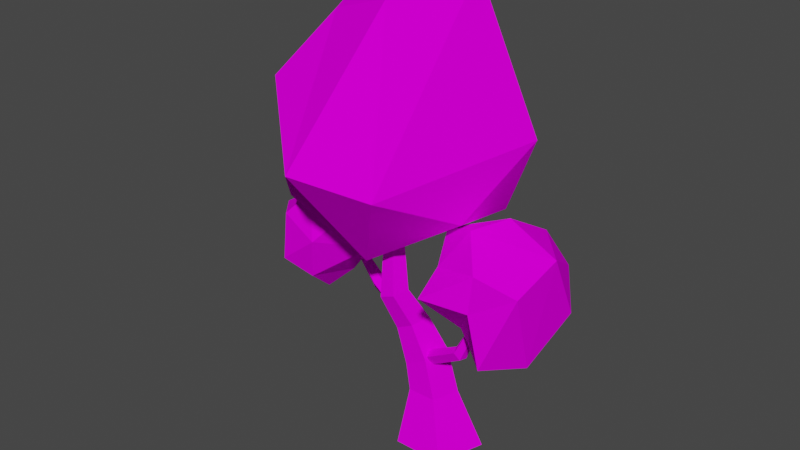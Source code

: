 # Source: 01SimpleTree.blend  (saved by Blender 2.91.10; exported with 4.5.12 LTS)
import bpy
from mathutils import Matrix  # noqa: F401  (used for matrix-valued properties, if any)

bpy.ops.wm.read_factory_settings(use_empty=True)
scene = bpy.context.scene
scene.name = 'Scene'

# ---- collections
col_collection = bpy.data.collections.new('Collection'); scene.collection.children.link(col_collection)

# ---- images (referenced by path relative to the original .blend; pixels are not part of the script)
import os
ASSET_DIR = os.environ.get("B2B_ASSET_DIR", "")  # directory of the original .blend (textures are referenced by path, not embedded)
HERE = os.path.dirname(os.path.abspath(__file__))  # packed textures are extracted next to this script under _unpacked/

def load_image(name, relpath, width, height, colorspace="sRGB"):
    """Load a texture the original file referenced (path relative to the .blend, or extracted next to this script)."""
    p = next((c for c in (os.path.join(HERE, relpath), os.path.join(ASSET_DIR, relpath)) if relpath and os.path.exists(c)), "")
    if p:
        img = bpy.data.images.load(p, check_existing=True)
        img.name = name
    else:  # same state as the original file: an image datablock whose file is absent (Cycles renders it pink)
        img = bpy.data.images.new(name, width, height)
        img.source = "FILE"
        img.filepath = "//" + (relpath or name)
    img.colorspace_settings.name = colorspace
    return img
img_image_png = load_image('image.png', 'image.png', 1024, 1024, 'sRGB')

# ---- materials (node trees are filled in below, after node groups)
mat_poly_low_tree_pack = bpy.data.materials.new('Poly_low_Tree_Pack')
mat_poly_low_tree_pack.use_transparent_shadow = False
mat_poly_low_tree_pack.roughness = 0.5
mat_poly_low_tree_pack.specular_intensity = 0.0

# ---- material node trees
mat_poly_low_tree_pack.use_nodes = True; mat_poly_low_tree_pack.node_tree.nodes.clear()
_N = mat_poly_low_tree_pack.node_tree.nodes; _L = mat_poly_low_tree_pack.node_tree.links
n0 = _N.new('ShaderNodeBsdfPrincipled'); n0.name = 'Principled BSDF'; n0.location = (10, 300)
n0.distribution = 'GGX'
n0.subsurface_method = 'BURLEY'
n0.inputs[3].default_value = 1.45
n0.inputs[13].default_value = 0.0
n0.inputs[27].default_value = (0.0, 0.0, 0.0, 1.0)
n0.inputs[28].default_value = 1.0
n1 = _N.new('ShaderNodeOutputMaterial'); n1.name = 'Material Output'; n1.location = (300, 300)
n2 = _N.new('ShaderNodeNormalMap'); n2.name = 'Normal Map'; n2.location = (-300, -300)
n2.label = 'Normal/Map'
n2.inputs[0].default_value = 0.0
n3 = _N.new('ShaderNodeTexImage'); n3.name = 'Image Texture'; n3.location = (-300, 600)
n3.image = img_image_png
_L.new(n0.outputs[0], n1.inputs[0])
_L.new(n2.outputs[0], n0.inputs[5])
_L.new(n3.outputs[0], n0.inputs[0])
n1.is_active_output = True

# ---- world
world_world = bpy.data.worlds.new('World'); scene.world = world_world
world_world.use_nodes = True; world_world.node_tree.nodes.clear()
_N = world_world.node_tree.nodes; _L = world_world.node_tree.links
n0 = _N.new('ShaderNodeOutputWorld'); n0.name = 'World Output'; n0.location = (300, 300)
n1 = _N.new('ShaderNodeBackground'); n1.name = 'Background'; n1.location = (10, 300)
n1.inputs[0].default_value = (0.05088, 0.05088, 0.05088, 1.0)
_L.new(n1.outputs[0], n0.inputs[0])
n0.is_active_output = True
world_world.color = (0.05088, 0.05088, 0.05088)
world_world.use_sun_shadow = False
world_world.sun_shadow_jitter_overblur = 0.0

# ---- meshes
me_cylinder_069 = bpy.data.meshes.new('Cylinder.069')
me_cylinder_069.from_pydata([(-171.2, 220.2, -11.25), (-171.8, 219.7, -7.513), (-169.3, 221.8, -5.605), (-168.2, 222.6, -11.66), (-167.0, 223.5, -8.167), (-153.7, 182.4, 49.91), (-159.2, 287.5, -24.89), (-129.4, 230.9, -56.56), (-222.4, 189.8, 26.82), (-167.6, 146.2, 7.638), (-23.1, 138.4, -3.684), (-29.7, 138.6, 16.79), (-26.52, 144.7, 5.616), (-33.53, 128.9, 0.1504), (-35.37, 135.4, 9.301), (-105.3, 162.0, -16.94), (-106.3, 160.1, -6.722), (-102.4, 168.2, -1.513), (-100.7, 171.3, -18.04), (-98.9, 175.1, -8.508), (16.82, 204.8, 14.76), (152.2, 216.7, -24.75), (92.49, 280.4, 71.46), (33.8, 263.5, 52.81), (158.4, 301.7, 23.05), (89.09, 318.8, 4.026), (76.93, 179.8, 51.51), (118.4, 191.1, 94.15), (137.9, 170.8, 32.6), (126.6, 174.6, -9.956), (48.24, 181.5, 28.67), (36.53, 199.8, -25.96), (95.45, 178.1, -30.62), (90.71, 237.4, 76.21), (146.3, 272.8, 70.89), (37.5, 242.7, 90.59), (66.18, 223.9, -47.39), (23.03, 278.4, -19.67), (17.28, 289.2, 14.76), (132.5, 258.3, -45.92), (63.82, 309.4, 38.01), (104.0, 291.8, -43.24), (-80.87, 296.4, -108.8), (-18.03, 543.2, 73.18), (-59.79, 240.2, 59.96), (50.03, 309.8, 35.34), (44.61, 293.8, -53.33), (-151.7, 299.9, 80.52), (-80.63, 216.2, -73.64), (90.36, 392.5, -36.19), (-58.04, 383.8, 177.6), (18.35, 362.3, 138.6), (-154.2, 340.6, 25.53), (-149.1, 444.6, 97.08), (-191.4, 340.9, -57.56), (26.94, 391.3, -108.5), (-172.7, 475.4, -84.39), (31.82, 566.2, -6.325), (-98.65, 516.4, 55.07), (-115.3, 550.2, -35.46), (-70.13, 514.3, -72.7), (2.875, 4.099e-05, -50.18), (-20.09, 103.6, -28.25), (52.81, 4.099e-05, -13.9), (2.753, 116.0, -9.347), (33.74, 4.099e-05, 44.8), (-5.971, 111.3, 21.24), (-27.99, 4.099e-05, 44.8), (-34.2, 95.86, 21.24), (-47.06, 4.099e-05, -13.9), (-42.93, 91.1, -9.347), (-9.283, 64.41, -29.9), (18.9, 64.41, -9.417), (8.138, 64.41, 23.72), (-26.7, 64.41, 23.72), (-37.47, 64.41, -9.417), (-19.46, 154.9, -1.982), (-36.96, 145.5, -16.43), (-26.15, 151.3, 21.39), (-47.77, 139.7, 21.39), (-54.46, 136.1, -1.982), (-56.32, 186.5, 40.37), (-62.12, 184.1, 20.9), (-31.75, 196.6, 20.9), (-37.55, 194.2, 40.37), (-46.94, 190.4, 8.871), (-66.24, 299.8, 12.67), (-57.8, 299.9, 6.533), (-52.58, 300.0, 22.6), (-63.02, 299.9, 22.6), (-49.35, 300.0, 12.67), (35.22, 146.6, 17.23), (38.32, 143.7, 26.76), (40.95, 141.4, 10.24), (47.6, 135.3, 15.45), (45.98, 136.7, 25.66), (-8.893, 94.15, 1.467), (-12.21, 97.6, 10.62), (-31.07, 107.1, 5.152), (-19.29, 105.2, -6.024), (-25.35, 102.6, 14.45), (67.18, 207.5, 15.03), (68.67, 207.0, 18.52), (69.89, 206.7, 12.47), (73.05, 205.7, 14.37), (72.29, 205.9, 18.11), (-138.9, 214.4, -12.22), (-141.7, 210.8, -11.74), (-142.3, 210.0, -7.248), (-139.8, 213.2, -4.957), (-137.7, 215.8, -8.033), (-141.9, 171.3, -9.669), (-153.4, 194.0, -51.46), (-99.2, 221.0, 6.142), (-136.9, 239.1, 65.29), (-189.2, 198.3, 59.92), (-224.1, 244.1, -24.5), (-115.9, 264.1, 45.26), (-184.5, 258.5, 58.24), (-155.1, 290.4, 46.35), (-134.3, 279.0, -16.46), (-218.9, 249.4, 19.62)], [], [(112, 116, 7), (113, 7, 120), (117, 113, 120), (119, 117, 120), (119, 120, 6), (118, 114, 119), (121, 118, 119), (121, 119, 6), (116, 121, 6), (120, 7, 6), (7, 116, 6), (114, 117, 119), (111, 7, 113), (8, 121, 116), (5, 113, 114), (15, 107, 106, 18), (111, 112, 7), (5, 111, 113), (9, 8, 112), (8, 115, 121), (9, 112, 111), (109, 110, 4, 2), (107, 108, 1, 0), (110, 106, 3, 4), (108, 109, 2, 1), (106, 107, 0, 3), (17, 109, 108, 16), (9, 5, 8), (19, 110, 109, 17), (16, 108, 107, 15), (18, 106, 110, 19), (12, 10, 18, 19), (14, 11, 17, 16), (10, 13, 15, 18), (11, 12, 19, 17), (13, 14, 16, 15), (26, 30, 32), (26, 32, 29), (20, 30, 23), (21, 32, 39), (28, 24, 34), (20, 23, 37), (22, 34, 40), (23, 22, 40), (37, 38, 25), (24, 41, 25), (24, 39, 41), (41, 37, 25), (25, 38, 40), (38, 23, 40), (40, 24, 25), (40, 34, 24), (21, 39, 24), (36, 37, 41), (37, 23, 38), (35, 22, 23), (35, 33, 22), (39, 36, 41), (39, 32, 36), (36, 31, 37), (31, 20, 37), (23, 30, 35), (30, 33, 35), (33, 34, 22), (33, 27, 34), (27, 28, 34), (24, 28, 21), (29, 32, 21), (32, 31, 36), (32, 30, 31), (30, 20, 31), (26, 33, 30), (28, 29, 21), (28, 26, 29), (26, 27, 33), (26, 28, 27), (44, 52, 48), (44, 48, 46), (42, 54, 56), (46, 42, 55), (45, 49, 51), (42, 56, 55), (46, 55, 49), (57, 60, 43), (57, 55, 60), (60, 59, 43), (60, 56, 59), (59, 58, 43), (59, 56, 58), (56, 53, 58), (49, 55, 57), (55, 56, 60), (54, 52, 56), (52, 53, 56), (53, 50, 58), (50, 43, 58), (51, 57, 43), (51, 49, 57), (52, 47, 53), (47, 50, 53), (50, 51, 43), (45, 46, 49), (46, 48, 42), (48, 54, 42), (48, 52, 54), (52, 44, 47), (44, 50, 47), (45, 44, 46), (44, 51, 50), (44, 45, 51), (71, 62, 64, 72), (72, 64, 66, 73), (73, 66, 68, 74), (64, 62, 77, 76), (74, 68, 70, 75), (75, 70, 62, 71), (61, 63, 65, 67, 69), (69, 75, 71, 61), (67, 74, 75, 69), (65, 73, 74, 67), (63, 72, 73, 65), (61, 71, 72, 63), (82, 86, 87, 85), (68, 66, 78, 79), (70, 68, 79, 80), (66, 64, 76, 78), (62, 70, 80, 77), (84, 88, 89, 81), (81, 89, 86, 82), (83, 90, 88, 84), (76, 77, 85, 83), (79, 78, 84, 81), (77, 80, 82, 85), (78, 76, 83, 84), (80, 79, 81, 82), (85, 87, 90, 83), (97, 96, 94, 95), (99, 98, 91, 93), (100, 97, 95, 92), (96, 99, 93, 94), (98, 100, 92, 91), (93, 103, 104, 94), (94, 104, 105, 95), (91, 101, 103, 93), (95, 105, 102, 92), (92, 102, 101, 91), (115, 114, 118), (114, 113, 117), (112, 8, 116), (121, 115, 118), (115, 5, 114), (8, 5, 115), (5, 9, 111)])
me_cylinder_069.polygons.foreach_set('use_smooth', [True] * 153)
_k = set([(0, 1), (0, 3), (0, 107), (1, 2), (1, 108), (2, 4), (2, 109), (3, 4), (3, 106), (4, 110), (5, 8), (5, 9), (5, 111), (5, 113), (5, 114), (5, 115), (6, 7), (6, 116), (6, 119), (6, 120), (6, 121), (7, 111), (7, 112), (7, 113), (7, 116), (7, 120), (8, 9), (8, 112), (8, 115), (8, 116), (8, 121), (9, 111), (9, 112), (10, 12), (10, 13), (10, 18), (11, 12), (11, 14), (11, 17), (12, 19), (13, 14), (13, 15), (14, 16), (15, 16), (15, 18), (15, 107), (16, 17), (16, 108), (17, 19), (17, 109), (18, 19), (18, 106), (19, 110), (20, 23), (20, 30), (20, 31), (20, 37), (21, 24), (21, 28), (21, 29), (21, 32), (21, 39), (22, 23), (22, 33), (22, 34), (22, 35), (22, 40), (23, 30), (23, 35), (23, 37), (23, 38), (23, 40), (24, 25), (24, 28), (24, 34), (24, 39), (24, 40), (24, 41), (25, 37), (25, 38), (25, 40), (25, 41), (26, 27), (26, 28), (26, 29), (26, 30), (26, 32), (26, 33), (27, 28), (27, 33), (27, 34), (28, 29), (28, 34), (29, 32), (30, 31), (30, 32), (30, 33), (30, 35), (31, 32), (31, 36), (31, 37), (32, 36), (32, 39), (33, 34), (33, 35), (34, 40), (36, 37), (36, 39), (36, 41), (37, 38), (37, 41), (38, 40), (39, 41), (42, 46), (42, 48), (42, 54), (42, 55), (42, 56), (43, 50), (43, 51), (43, 57), (43, 58), (43, 59), (43, 60), (44, 45), (44, 46), (44, 47), (44, 48), (44, 50), (44, 51), (44, 52), (45, 46), (45, 49), (45, 51), (46, 48), (46, 49), (46, 55), (47, 50), (47, 52), (47, 53), (48, 52), (48, 54), (49, 51), (49, 55), (49, 57), (50, 51), (50, 53), (50, 58), (51, 57), (52, 53), (52, 54), (52, 56), (53, 56), (53, 58), (54, 56), (55, 56), (55, 57), (55, 60), (56, 58), (56, 59), (56, 60), (57, 60), (58, 59), (59, 60), (61, 63), (61, 69), (61, 71), (62, 64), (62, 70), (62, 71), (62, 77), (63, 65), (63, 72), (64, 66), (64, 72), (64, 76), (65, 67), (65, 73), (66, 68), (66, 73), (66, 78), (67, 69), (67, 74), (68, 70), (68, 74), (68, 79), (69, 75), (70, 75), (70, 80), (71, 72), (71, 75), (72, 73), (73, 74), (74, 75), (76, 77), (76, 78), (76, 83), (77, 80), (77, 85), (78, 79), (78, 84), (79, 80), (79, 81), (80, 82), (81, 82), (81, 84), (81, 89), (82, 85), (82, 86), (83, 84), (83, 85), (83, 90), (84, 88), (85, 87), (86, 87), (86, 89), (87, 90), (88, 89), (88, 90), (91, 92), (91, 93), (91, 98), (91, 101), (92, 95), (92, 100), (92, 102), (93, 94), (93, 99), (93, 103), (94, 95), (94, 96), (94, 104), (95, 97), (95, 105), (96, 97), (96, 99), (97, 100), (98, 99), (98, 100), (101, 102), (101, 103), (102, 105), (103, 104), (104, 105), (106, 107), (106, 110), (107, 108), (108, 109), (109, 110), (111, 112), (111, 113), (112, 116), (113, 114), (113, 117), (113, 120), (114, 115), (114, 117), (114, 118), (114, 119), (115, 118), (115, 121), (116, 121), (117, 119), (117, 120), (118, 119), (118, 121), (119, 120), (119, 121)])
me_cylinder_069.attributes.new('sharp_edge', 'BOOLEAN', 'EDGE').data.foreach_set('value', [ (min(e.vertices), max(e.vertices)) in _k for e in me_cylinder_069.edges])
_uv = me_cylinder_069.uv_layers.new(name='UVMap')
_uv.uv.foreach_set('vector', [0.4846, 0.7758, 0.4834, 0.7758, 0.4846, 0.7754, 0.4826, 0.7772, 0.483, 0.7767, 0.4834, 0.7773, 0.483, 0.7778, 0.4826, 0.7772, 0.4834, 0.7773, 0.4834, 0.7781, 0.483, 0.7778, 0.4834, 0.7773, 0.4824, 0.7777, 0.4818, 0.7773, 0.4821, 0.7771, 0.4815, 0.7752, 0.4812, 0.775, 0.4817, 0.7747, 0.4821, 0.7757, 0.4815, 0.7752, 0.4817, 0.7747, 0.4821, 0.7757, 0.4817, 0.7747, 0.4826, 0.7749, 0.4826, 0.7758, 0.4821, 0.7757, 0.4826, 0.7749, 0.4818, 0.7773, 0.4812, 0.7768, 0.4821, 0.7771, 0.4812, 0.7768, 0.4824, 0.7763, 0.4821, 0.7771, 0.4827, 0.7781, 0.483, 0.7778, 0.4834, 0.7781, 0.4852, 0.7776, 0.4845, 0.7769, 0.4853, 0.7768, 0.4819, 0.7763, 0.4821, 0.7757, 0.4826, 0.7758, 0.4773, 0.7762, 0.4768, 0.7757, 0.4776, 0.7754, 0.6267, 0.3156, 0.6269, 0.3164, 0.6269, 0.3163, 0.6266, 0.3155, 0.4852, 0.7776, 0.4846, 0.7775, 0.4845, 0.7769, 0.4773, 0.7762, 0.4769, 0.7765, 0.4768, 0.7757, 0.4846, 0.7768, 0.4837, 0.7766, 0.4846, 0.7758, 0.4819, 0.7763, 0.4813, 0.7759, 0.4821, 0.7757, 0.4853, 0.7781, 0.4846, 0.7775, 0.4852, 0.7776, 0.6201, 0.3186, 0.6201, 0.3186, 0.6201, 0.3189, 0.6201, 0.3189, 0.6269, 0.3164, 0.627, 0.3163, 0.6271, 0.3167, 0.627, 0.3167, 0.6274, 0.3212, 0.6275, 0.3212, 0.6275, 0.3216, 0.6275, 0.3216, 0.6273, 0.3197, 0.6272, 0.3198, 0.6273, 0.3194, 0.6273, 0.3194, 0.6269, 0.3163, 0.6269, 0.3164, 0.627, 0.3167, 0.627, 0.3167, 0.627, 0.3207, 0.6272, 0.3198, 0.6273, 0.3197, 0.6272, 0.3207, 0.4771, 0.7768, 0.4773, 0.7762, 0.478, 0.7768, 0.6201, 0.3178, 0.6201, 0.3186, 0.6201, 0.3186, 0.62, 0.3178, 0.6268, 0.3155, 0.62, 0.3189, 0.6199, 0.3189, 0.6267, 0.3156, 0.6275, 0.3203, 0.6275, 0.3212, 0.6274, 0.3212, 0.6273, 0.3203, 0.6274, 0.3194, 0.6275, 0.3194, 0.6275, 0.3203, 0.6273, 0.3203, 0.6273, 0.3215, 0.6271, 0.3215, 0.627, 0.3207, 0.6272, 0.3207, 0.6269, 0.3148, 0.6271, 0.3148, 0.6267, 0.3156, 0.6266, 0.3155, 0.6242, 0.3205, 0.6244, 0.3205, 0.6244, 0.3211, 0.6243, 0.3211, 0.6227, 0.3207, 0.6228, 0.3206, 0.6228, 0.3215, 0.6227, 0.3215, 0.4805, 0.7726, 0.4802, 0.7724, 0.4809, 0.772, 0.4805, 0.7726, 0.4809, 0.772, 0.4812, 0.7722, 0.4855, 0.771, 0.4858, 0.7708, 0.4858, 0.7719, 0.4794, 0.775, 0.4789, 0.7757, 0.479, 0.7745, 0.4839, 0.7704, 0.4828, 0.7716, 0.4827, 0.7708, 0.4789, 0.7776, 0.4797, 0.7773, 0.4797, 0.7782, 0.4811, 0.7713, 0.4813, 0.7716, 0.4805, 0.7713, 0.4807, 0.7706, 0.4811, 0.7713, 0.4805, 0.7713, 0.4807, 0.7738, 0.4811, 0.7739, 0.4811, 0.7748, 0.481, 0.7757, 0.4804, 0.7748, 0.4811, 0.7748, 0.481, 0.7757, 0.48, 0.7751, 0.4804, 0.7748, 0.4804, 0.7748, 0.4807, 0.7738, 0.4811, 0.7748, 0.4801, 0.7715, 0.4801, 0.7707, 0.4805, 0.7713, 0.4801, 0.7707, 0.4807, 0.7706, 0.4805, 0.7713, 0.4805, 0.7713, 0.4806, 0.772, 0.4801, 0.7715, 0.4805, 0.7713, 0.4813, 0.7716, 0.4806, 0.772, 0.4794, 0.775, 0.479, 0.7745, 0.4799, 0.7742, 0.4799, 0.7743, 0.4807, 0.7738, 0.4804, 0.7748, 0.4784, 0.7754, 0.4784, 0.7762, 0.4782, 0.7757, 0.4813, 0.7705, 0.4811, 0.7713, 0.4807, 0.7706, 0.4799, 0.7735, 0.4806, 0.7734, 0.4805, 0.7738, 0.48, 0.7751, 0.4799, 0.7743, 0.4804, 0.7748, 0.479, 0.7745, 0.4789, 0.7757, 0.4784, 0.7753, 0.485, 0.7706, 0.4845, 0.7708, 0.4845, 0.7699, 0.4845, 0.7708, 0.4839, 0.7707, 0.4845, 0.7699, 0.4807, 0.7706, 0.4808, 0.7699, 0.4813, 0.7705, 0.4802, 0.7724, 0.4806, 0.7734, 0.4799, 0.7735, 0.4806, 0.7734, 0.4812, 0.7738, 0.4805, 0.7738, 0.4782, 0.7776, 0.4777, 0.7778, 0.4783, 0.7768, 0.4832, 0.7699, 0.4839, 0.7704, 0.4827, 0.7708, 0.4828, 0.7716, 0.4839, 0.7704, 0.4839, 0.7713, 0.4794, 0.7757, 0.4789, 0.7757, 0.4794, 0.775, 0.485, 0.7714, 0.4845, 0.7708, 0.485, 0.7706, 0.485, 0.7714, 0.484, 0.7712, 0.4845, 0.7708, 0.484, 0.7712, 0.4839, 0.7707, 0.4845, 0.7708, 0.4805, 0.7726, 0.4806, 0.7734, 0.4802, 0.7724, 0.4799, 0.7758, 0.4794, 0.7757, 0.4794, 0.775, 0.4857, 0.7789, 0.486, 0.7781, 0.486, 0.7791, 0.4783, 0.7783, 0.4777, 0.7778, 0.4782, 0.7776, 0.4768, 0.7785, 0.4774, 0.778, 0.4774, 0.7788, 0.485, 0.7783, 0.4845, 0.779, 0.4845, 0.7781, 0.4845, 0.7779, 0.4838, 0.7782, 0.4841, 0.7774, 0.4858, 0.7778, 0.4853, 0.7772, 0.4858, 0.7768, 0.4841, 0.7774, 0.4834, 0.7779, 0.4835, 0.7771, 0.48, 0.7768, 0.4799, 0.7762, 0.4806, 0.7771, 0.4785, 0.7759, 0.4795, 0.7758, 0.4784, 0.7766, 0.4841, 0.7774, 0.4835, 0.7771, 0.484, 0.7768, 0.4855, 0.7706, 0.4859, 0.7699, 0.4859, 0.7708, 0.4793, 0.7773, 0.4784, 0.7766, 0.4793, 0.7764, 0.4793, 0.7764, 0.4797, 0.7764, 0.4797, 0.7772, 0.4793, 0.7764, 0.4795, 0.7758, 0.4797, 0.7764, 0.4813, 0.7707, 0.4817, 0.7711, 0.4816, 0.7715, 0.4813, 0.7707, 0.4814, 0.7701, 0.4817, 0.7711, 0.4814, 0.7701, 0.4823, 0.7709, 0.4817, 0.7711, 0.4784, 0.7772, 0.4784, 0.7766, 0.4793, 0.7773, 0.4784, 0.7766, 0.4795, 0.7758, 0.4793, 0.7764, 0.4821, 0.7699, 0.4824, 0.7704, 0.4814, 0.7701, 0.4824, 0.7704, 0.4823, 0.7709, 0.4814, 0.7701, 0.4823, 0.7709, 0.4827, 0.7715, 0.4817, 0.7711, 0.4827, 0.7715, 0.4816, 0.7715, 0.4817, 0.7711, 0.4806, 0.7771, 0.4807, 0.7757, 0.4811, 0.7762, 0.4806, 0.7771, 0.4799, 0.7762, 0.4807, 0.7757, 0.4824, 0.7704, 0.4827, 0.7706, 0.4823, 0.7709, 0.4827, 0.7706, 0.4827, 0.7715, 0.4823, 0.7709, 0.4811, 0.7772, 0.4806, 0.7771, 0.4811, 0.7762, 0.4845, 0.7772, 0.4841, 0.7774, 0.484, 0.7768, 0.4841, 0.7774, 0.4838, 0.7782, 0.4834, 0.7779, 0.4855, 0.7781, 0.4853, 0.7772, 0.4858, 0.7778, 0.4857, 0.7781, 0.4857, 0.7791, 0.4853, 0.7789, 0.4845, 0.779, 0.485, 0.7783, 0.4849, 0.779, 0.4808, 0.7779, 0.4799, 0.7774, 0.4808, 0.7772, 0.4845, 0.7772, 0.4845, 0.7779, 0.4841, 0.7774, 0.4808, 0.7779, 0.4799, 0.778, 0.4799, 0.7774, 0.4808, 0.7779, 0.4803, 0.7784, 0.4799, 0.778, 0.626, 0.3176, 0.6259, 0.3182, 0.6256, 0.3182, 0.6257, 0.3175, 0.6256, 0.3176, 0.6256, 0.3185, 0.6254, 0.3185, 0.6253, 0.3177, 0.6237, 0.3178, 0.6237, 0.3184, 0.6235, 0.3184, 0.6234, 0.3179, 0.6256, 0.3182, 0.6259, 0.3182, 0.6263, 0.3189, 0.626, 0.3189, 0.6239, 0.3189, 0.6241, 0.3184, 0.6243, 0.3185, 0.6243, 0.3189, 0.6248, 0.3191, 0.6247, 0.3196, 0.6245, 0.3196, 0.6245, 0.319, 0.6232, 0.3169, 0.6237, 0.3169, 0.6237, 0.3173, 0.6232, 0.3176, 0.6228, 0.3173, 0.625, 0.3187, 0.6248, 0.3191, 0.6245, 0.319, 0.6245, 0.3184, 0.6237, 0.3195, 0.6239, 0.3189, 0.6243, 0.3189, 0.6243, 0.3195, 0.6237, 0.3173, 0.6237, 0.3178, 0.6234, 0.3179, 0.6232, 0.3176, 0.6256, 0.3169, 0.6256, 0.3176, 0.6253, 0.3177, 0.625, 0.317, 0.6263, 0.317, 0.626, 0.3176, 0.6257, 0.3175, 0.6257, 0.3169, 0.625, 0.3209, 0.623, 0.3168, 0.6229, 0.3168, 0.6248, 0.3209, 0.6235, 0.3184, 0.6237, 0.3184, 0.6232, 0.319, 0.623, 0.319, 0.6233, 0.3182, 0.6235, 0.3184, 0.623, 0.319, 0.6229, 0.3189, 0.6254, 0.3185, 0.6256, 0.3185, 0.6255, 0.3191, 0.6252, 0.3191, 0.6245, 0.3196, 0.6247, 0.3196, 0.6249, 0.3204, 0.6247, 0.3204, 0.6263, 0.3181, 0.627, 0.3191, 0.6272, 0.3191, 0.6264, 0.3183, 0.6264, 0.3183, 0.6265, 0.3175, 0.6266, 0.3175, 0.6266, 0.3182, 0.6253, 0.3197, 0.6274, 0.3176, 0.6274, 0.3177, 0.6251, 0.3197, 0.626, 0.3189, 0.6263, 0.3189, 0.626, 0.3195, 0.6258, 0.3195, 0.623, 0.319, 0.6232, 0.319, 0.6234, 0.3196, 0.6232, 0.3196, 0.6247, 0.3204, 0.6249, 0.3204, 0.625, 0.3209, 0.6248, 0.3209, 0.6252, 0.3191, 0.6255, 0.3191, 0.6253, 0.3197, 0.6251, 0.3197, 0.6269, 0.3185, 0.6266, 0.3186, 0.6264, 0.3183, 0.6266, 0.3182, 0.6272, 0.3182, 0.6272, 0.3175, 0.6274, 0.3176, 0.6274, 0.3182, 0.6227, 0.3207, 0.6228, 0.3206, 0.6228, 0.3215, 0.6227, 0.3215, 0.6242, 0.3205, 0.6244, 0.3205, 0.6244, 0.3211, 0.6243, 0.3211, 0.6269, 0.3148, 0.6271, 0.3148, 0.6267, 0.3156, 0.6266, 0.3155, 0.6273, 0.3215, 0.6271, 0.3215, 0.627, 0.3207, 0.6272, 0.3207, 0.6274, 0.3194, 0.6275, 0.3194, 0.6275, 0.3203, 0.6273, 0.3203, 0.627, 0.3207, 0.6273, 0.3194, 0.6273, 0.3194, 0.6272, 0.3207, 0.6268, 0.3155, 0.6271, 0.3167, 0.627, 0.3167, 0.6267, 0.3156, 0.6201, 0.3178, 0.6201, 0.3189, 0.6201, 0.3189, 0.62, 0.3178, 0.6267, 0.3156, 0.627, 0.3167, 0.627, 0.3167, 0.6266, 0.3155, 0.6275, 0.3203, 0.6275, 0.3216, 0.6275, 0.3216, 0.6273, 0.3203, 0.4779, 0.7762, 0.4776, 0.7754, 0.4782, 0.7756, 0.4827, 0.7781, 0.4826, 0.7772, 0.483, 0.7778, 0.4846, 0.7758, 0.4837, 0.7766, 0.4834, 0.7758, 0.4821, 0.7757, 0.4813, 0.7759, 0.4815, 0.7752, 0.4779, 0.7762, 0.4773, 0.7762, 0.4776, 0.7754, 0.478, 0.7768, 0.4773, 0.7762, 0.4779, 0.7762, 0.4843, 0.7719, 0.4839, 0.7716, 0.4843, 0.7714])
me_cylinder_069.materials.append(mat_poly_low_tree_pack)
me_cylinder_069.use_remesh_fix_poles = True
me_cylinder_069.use_remesh_preserve_attributes = False
me_cylinder_069.use_mirror_vertex_groups = False
me_cylinder_069.update()
me_cylinder_069.normals_split_custom_set([tuple(v) for v in zip(*[iter([-0.311, 0.07088, -0.9477, -0.311, 0.07088, -0.9477, -0.311, 0.07088, -0.9477, 0.8552, 0.3803, -0.3521, 0.8552, 0.3803, -0.3521, 0.8552, 0.3803, -0.3521, 0.8706, 0.4697, -0.1467, 0.8706, 0.4697, -0.1467, 0.8706, 0.4697, -0.1467, 0.5575, 0.8295, 0.03372, 0.5575, 0.8295, 0.03372, 0.5575, 0.8295, 0.03372, 0.3393, 0.9389, -0.05824, 0.3393, 0.9389, -0.05824, 0.3393, 0.9389, -0.05824, 0.003068, 0.3475, 0.9377, 0.003068, 0.3475, 0.9377, 0.003068, 0.3475, 0.9377, -0.6069, 0.7007, 0.3751, -0.6069, 0.7007, 0.3751, -0.6069, 0.7007, 0.3751, -0.5392, 0.8422, -0.00344, -0.5392, 0.8422, -0.00344, -0.5392, 0.8422, -0.00344, -0.5551, 0.8311, -0.03429, -0.5551, 0.8311, -0.03429, -0.5551, 0.8311, -0.03429, 0.4324, 0.603, -0.6704, 0.4324, 0.603, -0.6704, 0.4324, 0.603, -0.6704, -0.2517, 0.3688, -0.8948, -0.2517, 0.3688, -0.8948, -0.2517, 0.3688, -0.8948, 0.3082, 0.424, 0.8516, 0.3082, 0.424, 0.8516, 0.3082, 0.424, 0.8516, 0.7457, -0.5012, -0.4391, 0.7457, -0.5012, -0.4391, 0.7457, -0.5012, -0.4391, -0.9915, 0.0712, 0.1087, -0.9915, 0.0712, 0.1087, -0.9915, 0.0712, 0.1087, 0.7271, -0.3719, 0.5771, 0.7271, -0.3719, 0.5771, 0.7271, -0.3719, 0.5771, -0.1727, -0.02196, -0.9847, -0.1727, -0.02196, -0.9847, -0.1727, -0.02196, -0.9847, -0.1727, -0.02196, -0.9847, 0.705, -0.5236, -0.4783, 0.705, -0.5236, -0.4783, 0.705, -0.5236, -0.4783, 0.689, -0.6758, 0.262, 0.689, -0.6758, 0.262, 0.689, -0.6758, 0.262, -0.6229, -0.5276, -0.5776, -0.6229, -0.5276, -0.5776, -0.6229, -0.5276, -0.5776, -0.7165, 0.1249, 0.6863, -0.7165, 0.1249, 0.6863, -0.7165, 0.1249, 0.6863, 0.3922, -0.7589, -0.5199, 0.3922, -0.7589, -0.5199, 0.3922, -0.7589, -0.5199, 0.1847, 0.6984, 0.6915, 0.1847, 0.6984, 0.6915, 0.1847, 0.6984, 0.6915, 0.1847, 0.6984, 0.6915, -0.3024, -0.9354, -0.1831, -0.3024, -0.9354, -0.1831, -0.3024, -0.9354, -0.1831, -0.3024, -0.9354, -0.1831, 0.2412, 0.9, -0.3632, 0.2412, 0.9, -0.3632, 0.2412, 0.9, -0.3632, 0.2412, 0.9, -0.3632, -0.1716, -0.5122, 0.8415, -0.1716, -0.5122, 0.8415, -0.1716, -0.5122, 0.8415, -0.1716, -0.5122, 0.8415, -0.04802, -0.1016, -0.9937, -0.04802, -0.1016, -0.9937, -0.04802, -0.1016, -0.9937, -0.04802, -0.1016, -0.9937, -0.4433, -0.3077, 0.8419, -0.4433, -0.3077, 0.8419, -0.4433, -0.3077, 0.8419, -0.4433, -0.3077, 0.8419, -0.2998, -0.673, 0.6762, -0.2998, -0.673, 0.6762, -0.2998, -0.673, 0.6762, 0.5006, 0.471, 0.7263, 0.5006, 0.471, 0.7263, 0.5006, 0.471, 0.7263, 0.5006, 0.471, 0.7263, -0.7963, -0.5742, -0.1901, -0.7963, -0.5742, -0.1901, -0.7963, -0.5742, -0.1901, -0.7963, -0.5742, -0.1901, 0.6628, 0.6382, -0.3916, 0.6628, 0.6382, -0.3916, 0.6628, 0.6382, -0.3916, 0.6628, 0.6382, -0.3916, 0.4201, 0.8134, -0.4023, 0.4201, 0.8134, -0.4023, 0.4201, 0.8134, -0.4023, 0.4201, 0.8134, -0.4023, -0.3808, -0.5277, 0.7593, -0.3808, -0.5277, 0.7593, -0.3808, -0.5277, 0.7593, -0.3808, -0.5277, 0.7593, 0.06608, -0.3034, -0.9506, 0.06608, -0.3034, -0.9506, 0.06608, -0.3034, -0.9506, 0.06608, -0.3034, -0.9506, 0.1804, 0.7677, 0.6149, 0.1804, 0.7677, 0.6149, 0.1804, 0.7677, 0.6149, 0.1804, 0.7677, 0.6149, -0.4007, -0.9032, 0.1541, -0.4007, -0.9032, 0.1541, -0.4007, -0.9032, 0.1541, -0.4007, -0.9032, 0.1541, -0.064, -0.9979, 0.007061, -0.064, -0.9979, 0.007061, -0.064, -0.9979, 0.007061, -0.1083, -0.9941, -0.003001, -0.1083, -0.9941, -0.003001, -0.1083, -0.9941, -0.003001, -0.5726, -0.3227, 0.7537, -0.5726, -0.3227, 0.7537, -0.5726, -0.3227, 0.7537, 0.3058, -0.3127, -0.8993, 0.3058, -0.3127, -0.8993, 0.3058, -0.3127, -0.8993, 0.9768, -0.1408, 0.1613, 0.9768, -0.1408, 0.1613, 0.9768, -0.1408, 0.1613, -0.97, 0.165, 0.1782, -0.97, 0.165, 0.1782, -0.97, 0.165, 0.1782, 0.1198, 0.7993, 0.5888, 0.1198, 0.7993, 0.5888, 0.1198, 0.7993, 0.5888, -0.3902, 0.5041, 0.7705, -0.3902, 0.5041, 0.7705, -0.3902, 0.5041, 0.7705, -0.401, 0.8531, -0.3339, -0.401, 0.8531, -0.3339, -0.401, 0.8531, -0.3339, 0.3202, 0.8626, -0.3917, 0.3202, 0.8626, -0.3917, 0.3202, 0.8626, -0.3917, 0.5991, 0.5572, -0.575, 0.5991, 0.5572, -0.575, 0.5991, 0.5572, -0.575, -0.2878, 0.7898, -0.5416, -0.2878, 0.7898, -0.5416, -0.2878, 0.7898, -0.5416, -0.3842, 0.9227, -0.03036, -0.3842, 0.9227, -0.03036, -0.3842, 0.9227, -0.03036, -0.5512, 0.5604, 0.6181, -0.5512, 0.5604, 0.6181, -0.5512, 0.5604, 0.6181, 0.1311, 0.9261, 0.3538, 0.1311, 0.9261, 0.3538, 0.1311, 0.9261, 0.3538, 0.1525, 0.8283, 0.5391, 0.1525, 0.8283, 0.5391, 0.1525, 0.8283, 0.5391, 0.8751, 0.1875, -0.4462, 0.8751, 0.1875, -0.4462, 0.8751, 0.1875, -0.4462, -0.3066, 0.2272, -0.9243, -0.3066, 0.2272, -0.9243, -0.3066, 0.2272, -0.9243, -0.8541, -0.5197, 0.02, -0.8541, -0.5197, 0.02, -0.8541, -0.5197, 0.02, -0.3797, 0.7938, 0.4751, -0.3797, 0.7938, 0.4751, -0.3797, 0.7938, 0.4751, 0.2685, 0.09448, 0.9586, 0.2685, 0.09448, 0.9586, 0.2685, 0.09448, 0.9586, -0.01334, 0.06836, -0.9976, -0.01334, 0.06836, -0.9976, -0.01334, 0.06836, -0.9976, 0.1522, -0.2525, -0.9556, 0.1522, -0.2525, -0.9556, 0.1522, -0.2525, -0.9556, -0.5683, -0.0318, -0.8222, -0.5683, -0.0318, -0.8222, -0.5683, -0.0318, -0.8222, -0.8993, -0.1208, -0.4204, -0.8993, -0.1208, -0.4204, -0.8993, -0.1208, -0.4204, -0.9848, -0.1736, 0.0004487, -0.9848, -0.1736, 0.0004487, -0.9848, -0.1736, 0.0004487, 0.1222, -0.6955, 0.7081, 0.1222, -0.6955, 0.7081, 0.1222, -0.6955, 0.7081, 0.02606, 0.1084, 0.9938, 0.02606, 0.1084, 0.9938, 0.02606, 0.1084, 0.9938, -0.1036, 0.305, 0.9467, -0.1036, 0.305, 0.9467, -0.1036, 0.305, 0.9467, 0.91, -0.2092, 0.3581, 0.91, -0.2092, 0.3581, 0.91, -0.2092, 0.3581, 0.9811, -0.1438, 0.1291, 0.9811, -0.1438, 0.1291, 0.9811, -0.1438, 0.1291, 0.4308, -0.5209, -0.737, 0.4308, -0.5209, -0.737, 0.4308, -0.5209, -0.737, -0.239, -0.4646, -0.8527, -0.239, -0.4646, -0.8527, -0.239, -0.4646, -0.8527, -0.3533, -0.9072, -0.2285, -0.3533, -0.9072, -0.2285, -0.3533, -0.9072, -0.2285, -0.5403, -0.8259, -0.1611, -0.5403, -0.8259, -0.1611, -0.5403, -0.8259, -0.1611, -0.6191, -0.1798, 0.7644, -0.6191, -0.1798, 0.7644, -0.6191, -0.1798, 0.7644, 0.7823, -0.5666, -0.2587, 0.7823, -0.5666, -0.2587, 0.7823, -0.5666, -0.2587, -0.1594, -0.9862, -0.04503, -0.1594, -0.9862, -0.04503, -0.1594, -0.9862, -0.04503, -0.6916, -0.1386, 0.7089, -0.6916, -0.1386, 0.7089, -0.6916, -0.1386, 0.7089, -0.04824, -0.9533, 0.2981, -0.04824, -0.9533, 0.2981, -0.04824, -0.9533, 0.2981, -0.7471, -0.6243, 0.2284, -0.7471, -0.6243, 0.2284, -0.7471, -0.6243, 0.2284, 0.5167, -0.8531, 0.07238, 0.5167, -0.8531, 0.07238, 0.5167, -0.8531, 0.07238, -0.4549, -0.1129, -0.8834, -0.4549, -0.1129, -0.8834, -0.4549, -0.1129, -0.8834, 0.3621, -0.4081, -0.8381, 0.3621, -0.4081, -0.8381, 0.3621, -0.4081, -0.8381, 0.9236, -0.1425, 0.3558, 0.9236, -0.1425, 0.3558, 0.9236, -0.1425, 0.3558, -0.07995, 0.09417, -0.9923, -0.07995, 0.09417, -0.9923, -0.07995, 0.09417, -0.9923, 0.7336, -0.2288, -0.6399, 0.7336, -0.2288, -0.6399, 0.7336, -0.2288, -0.6399, -0.4435, 0.8961, -0.01889, -0.4435, 0.8961, -0.01889, -0.4435, 0.8961, -0.01889, 0.2972, 0.4754, -0.828, 0.2972, 0.4754, -0.828, 0.2972, 0.4754, -0.828, 0.4161, 0.8522, -0.3172, 0.4161, 0.8522, -0.3172, 0.4161, 0.8522, -0.3172, -0.1462, 0.6177, -0.7727, -0.1462, 0.6177, -0.7727, -0.1462, 0.6177, -0.7727, -0.3669, 0.8476, 0.3833, -0.3669, 0.8476, 0.3833, -0.3669, 0.8476, 0.3833, -0.8411, 0.4379, 0.3175, -0.8411, 0.4379, 0.3175, -0.8411, 0.4379, 0.3175, -0.7405, 0.6401, 0.2046, -0.7405, 0.6401, 0.2046, -0.7405, 0.6401, 0.2046, 0.703, 0.344, -0.6225, 0.703, 0.344, -0.6225, 0.703, 0.344, -0.6225, 0.002769, 0.2812, -0.9596, 0.002769, 0.2812, -0.9596, 0.002769, 0.2812, -0.9596, -0.8935, 0.2041, 0.4001, -0.8935, 0.2041, 0.4001, -0.8935, 0.2041, 0.4001, -0.9918, -0.03545, 0.1228, -0.9918, -0.03545, 0.1228, -0.9918, -0.03545, 0.1228, -0.251, 0.6142, 0.7482, -0.251, 0.6142, 0.7482, -0.251, 0.6142, 0.7482, -0.3557, 0.573, 0.7383, -0.3557, 0.573, 0.7383, -0.3557, 0.573, 0.7383, 0.7425, 0.3548, 0.5682, 0.7425, 0.3548, 0.5682, 0.7425, 0.3548, 0.5682, 0.8854, 0.2289, 0.4044, 0.8854, 0.2289, 0.4044, 0.8854, 0.2289, 0.4044, -0.9985, 0.01203, 0.05426, -0.9985, 0.01203, 0.05426, -0.9985, 0.01203, 0.05426, -0.6868, -0.0702, 0.7234, -0.6868, -0.0702, 0.7234, -0.6868, -0.0702, 0.7234, 0.5033, 0.3816, 0.7753, 0.5033, 0.3816, 0.7753, 0.5033, 0.3816, 0.7753, 0.9057, -0.4234, 0.02088, 0.9057, -0.4234, 0.02088, 0.9057, -0.4234, 0.02088, 0.3688, -0.3724, -0.8516, 0.3688, -0.3724, -0.8516, 0.3688, -0.3724, -0.8516, -0.5059, -0.3478, -0.7894, -0.5059, -0.3478, -0.7894, -0.5059, -0.3478, -0.7894, -0.6912, -0.6541, 0.3073, -0.6912, -0.6541, 0.3073, -0.6912, -0.6541, 0.3073, -0.5504, -0.6825, -0.4809, -0.5504, -0.6825, -0.4809, -0.5504, -0.6825, -0.4809, -0.2305, -0.6151, 0.754, -0.2305, -0.6151, 0.754, -0.2305, -0.6151, 0.754, 0.55, -0.8271, 0.1154, 0.55, -0.8271, 0.1154, 0.55, -0.8271, 0.1154, 0.2107, -0.6212, 0.7548, 0.2107, -0.6212, 0.7548, 0.2107, -0.6212, 0.7548, 0.5396, -0.6721, 0.5071, 0.5396, -0.6721, 0.5071, 0.5396, -0.6721, 0.5071, 0.5718, 0.1849, -0.7993, 0.5718, 0.1849, -0.7993, 0.5718, 0.1849, -0.7993, 0.5718, 0.1849, -0.7993, 0.9098, 0.2869, 0.2997, 0.9098, 0.2869, 0.2997, 0.9098, 0.2869, 0.2997, 0.9098, 0.2869, 0.2997, -0.01446, 0.05922, 0.9981, -0.01446, 0.05922, 0.9981, -0.01446, 0.05922, 0.9981, -0.01446, 0.05922, 0.9981, 0.4426, 0.4039, -0.8006, 0.4426, 0.4039, -0.8006, 0.4426, 0.4039, -0.8006, 0.4426, 0.4039, -0.8006, -0.9336, -0.1956, 0.3002, -0.9336, -0.1956, 0.3002, -0.9336, -0.1956, 0.3002, -0.9336, -0.1956, 0.3002, -0.5871, -0.1241, -0.7999, -0.5871, -0.1241, -0.7999, -0.5871, -0.1241, -0.7999, -0.5871, -0.1241, -0.7999, 0.0, -1.0, 2.664e-14, 0.0, -1.0, 2.664e-14, 0.0, -1.0, 2.664e-14, 0.0, -1.0, 2.664e-14, 0.0, -1.0, 2.664e-14, -0.5818, 0.1423, -0.8008, -0.5818, 0.1423, -0.8008, -0.5818, 0.1423, -0.8008, -0.5818, 0.1423, -0.8008, -0.9443, 0.1192, 0.3068, -0.9443, 0.1192, 0.3068, -0.9443, 0.1192, 0.3068, -0.9443, 0.1192, 0.3068, -7.461e-08, 0.3111, 0.9504, -7.461e-08, 0.3111, 0.9504, -7.461e-08, 0.3111, 0.9504, -7.461e-08, 0.3111, 0.9504, 0.8577, 0.4321, 0.2787, 0.8577, 0.4321, 0.2787, 0.8577, 0.4321, 0.2787, 0.8577, 0.4321, 0.2787, 0.552, 0.3434, -0.7598, 0.552, 0.3434, -0.7598, 0.552, 0.3434, -0.7598, 0.552, 0.3434, -0.7598, -0.5946, -0.0771, -0.8003, -0.5946, -0.0771, -0.8003, -0.5946, -0.0771, -0.8003, -0.5946, -0.0771, -0.8003, 0.001582, -0.002913, 1.0, 0.001582, -0.002913, 1.0, 0.001582, -0.002913, 1.0, 0.001582, -0.002913, 1.0, -0.9098, -0.2829, 0.3037, -0.9098, -0.2829, 0.3037, -0.9098, -0.2829, 0.3037, -0.9098, -0.2829, 0.3037, 0.85, 0.4268, 0.3089, 0.85, 0.4268, 0.3089, 0.85, 0.4268, 0.3089, 0.85, 0.4268, 0.3089, -0.6262, -0.03267, -0.7789, -0.6262, -0.03267, -0.7789, -0.6262, -0.03267, -0.7789, -0.6262, -0.03267, -0.7789, -0.04184, 0.1559, 0.9869, -0.04184, 0.1559, 0.9869, -0.04184, 0.1559, 0.9869, -0.04184, 0.1559, 0.9869, -0.9556, -0.0117, 0.2944, -0.9556, -0.0117, 0.2944, -0.9556, -0.0117, 0.2944, -0.9556, -0.0117, 0.2944, 0.9354, 0.1836, 0.3024, 0.9354, 0.1836, 0.3024, 0.9354, 0.1836, 0.3024, 0.9354, 0.1836, 0.3024, 0.3708, 0.5227, -0.7677, 0.3708, 0.5227, -0.7677, 0.3708, 0.5227, -0.7677, 0.3708, 0.5227, -0.7677, 0.169, -0.3518, 0.9207, 0.169, -0.3518, 0.9207, 0.169, -0.3518, 0.9207, 0.169, -0.3518, 0.9207, -0.6773, 0.2332, -0.6978, -0.6773, 0.2332, -0.6978, -0.6773, 0.2332, -0.6978, -0.6773, 0.2332, -0.6978, 0.9484, 0.1205, 0.2933, 0.9484, 0.1205, 0.2933, 0.9484, 0.1205, 0.2933, 0.9484, 0.1205, 0.2933, -0.9073, -0.2896, 0.3049, -0.9073, -0.2896, 0.3049, -0.9073, -0.2896, 0.3049, -0.9073, -0.2896, 0.3049, 0.602, 0.04089, -0.7974, 0.602, 0.04089, -0.7974, 0.602, 0.04089, -0.7974, 0.602, 0.04089, -0.7974, 0.4845, -0.8111, 0.3278, 0.4845, -0.8111, 0.3278, 0.4845, -0.8111, 0.3278, 0.4845, -0.8111, 0.3278, -0.3119, 0.743, -0.5922, -0.3119, 0.743, -0.5922, -0.3119, 0.743, -0.5922, -0.3119, 0.743, -0.5922, 0.02011, -0.3499, 0.9366, 0.02011, -0.3499, 0.9366, 0.02011, -0.3499, 0.9366, 0.02011, -0.3499, 0.9366, 0.3979, -0.2562, -0.8809, 0.3979, -0.2562, -0.8809, 0.3979, -0.2562, -0.8809, 0.3979, -0.2562, -0.8809, -0.5199, 0.6829, 0.5133, -0.5199, 0.6829, 0.5133, -0.5199, 0.6829, 0.5133, -0.5199, 0.6829, 0.5133, 0.4843, -0.1869, -0.8547, 0.4843, -0.1869, -0.8547, 0.4843, -0.1869, -0.8547, 0.4843, -0.1869, -0.8547, 0.9232, -0.3302, 0.1965, 0.9232, -0.3302, 0.1965, 0.9232, -0.3302, 0.1965, 0.9232, -0.3302, 0.1965, -0.6145, 0.2968, -0.731, -0.6145, 0.2968, -0.731, -0.6145, 0.2968, -0.731, -0.6145, 0.2968, -0.731, 0.1654, 0.04665, 0.9851, 0.1654, 0.04665, 0.9851, 0.1654, 0.04665, 0.9851, 0.1654, 0.04665, 0.9851, -0.8061, 0.4378, 0.3982, -0.8061, 0.4378, 0.3982, -0.8061, 0.4378, 0.3982, -0.8061, 0.4378, 0.3982, -0.1312, 0.03791, 0.9906, -0.1312, 0.03791, 0.9906, -0.1312, 0.03791, 0.9906, 0.794, -0.2107, 0.5703, 0.794, -0.2107, 0.5703, 0.794, -0.2107, 0.5703, -0.6088, -0.5553, -0.5666, -0.6088, -0.5553, -0.5666, -0.6088, -0.5553, -0.5666, -0.7531, 0.0776, 0.6533, -0.7531, 0.0776, 0.6533, -0.7531, 0.0776, 0.6533, 0.1339, -0.2962, 0.9457, 0.1339, -0.2962, 0.9457, 0.1339, -0.2962, 0.9457, -0.2482, -0.8493, 0.466, -0.2482, -0.8493, 0.466, -0.2482, -0.8493, 0.466, 0.7586, -0.5969, 0.2611, 0.7586, -0.5969, 0.2611, 0.7586, -0.5969, 0.2611])] * 3)])

# ---- objects
ob_simple_tree_01_lod0 = bpy.data.objects.new('Simple_Tree_01_LOD0', me_cylinder_069)
ob_simple_tree_01 = bpy.data.objects.new('Simple_Tree_01', None)

# ---- transforms, parenting, visibility, modifiers, constraints
ob_simple_tree_01_lod0.parent = ob_simple_tree_01
ob_simple_tree_01_lod0.location = (0.0, 0.0, 0.0)
ob_simple_tree_01_lod0.color = (0.8, 0.8, 0.8, 1.0)
ob_simple_tree_01_lod0.lineart.crease_threshold = 0.0
ob_simple_tree_01.location = (0.0, 0.0, 0.0)
ob_simple_tree_01.rotation_euler = (1.571, -0.0, 0.0)
ob_simple_tree_01.scale = (0.01, 0.01, 0.01)
ob_simple_tree_01.color = (0.8, 0.8, 0.8, 1.0)
ob_simple_tree_01.lineart.crease_threshold = 0.0

# ---- collection membership
col_collection.objects.link(ob_simple_tree_01_lod0)
col_collection.objects.link(ob_simple_tree_01)

# ---- scene / render settings (as saved in the file)
scene.frame_start = 1; scene.frame_end = 250; scene.frame_set(1)
scene.render.engine = 'BLENDER_EEVEE_NEXT'
scene.cycles.use_denoising = False
scene.cycles.samples = 128
scene.cycles.sampling_pattern = 'TABULATED_SOBOL'
scene.cycles.use_adaptive_sampling = False
scene.cycles.use_light_tree = False
scene.view_settings.view_transform = 'Filmic'
bpy.context.view_layer.update()

# ---- added for rendering (the .blend has no active camera and no usable light): camera, sun
cam_auto = bpy.data.cameras.new('AutoCamera')
cam_auto.lens = 50.0
cam_auto.sensor_width = 36.0
cam_auto.clip_end = 1000.0
ob_auto_camera = bpy.data.objects.new('AutoCamera', cam_auto)
scene.collection.objects.link(ob_auto_camera)
ob_auto_camera.location = (6.52588, -8.56973, 8.31449)
ob_auto_camera.rotation_euler = (1.09748, -7.21219e-08, 0.694738)
scene.camera = ob_auto_camera
light_auto_sun = bpy.data.lights.new('AutoSun', 'SUN')
light_auto_sun.energy = 3.0
light_auto_sun.angle = 0.0523599
ob_auto_sun = bpy.data.objects.new('AutoSun', light_auto_sun)
scene.collection.objects.link(ob_auto_sun)
ob_auto_sun.rotation_euler = (0.872665, 0.174533, 0.523599)
bpy.context.view_layer.update()
